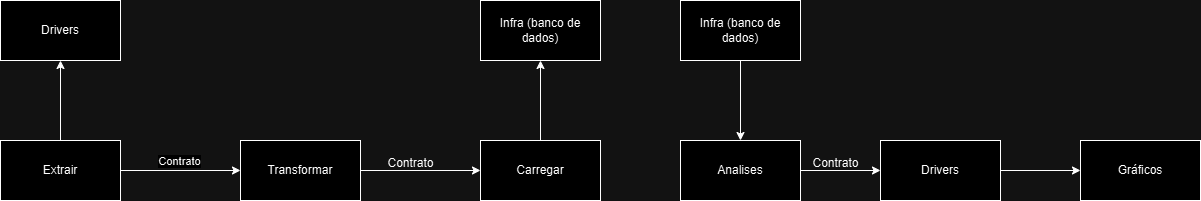

The diagram above was exported from draw.io. Its source (the exported page's mxGraphModel, read from the mxfile embedded in the PNG):
<mxGraphModel dx="1434" dy="772" grid="1" gridSize="10" guides="1" tooltips="1" connect="1" arrows="1" fold="1" page="1" pageScale="1" pageWidth="827" pageHeight="1169" math="0" shadow="0">
  <root>
    <mxCell id="0" />
    <mxCell id="1" parent="0" />
    <mxCell id="XTjwpGrrDI4cN76-j9YZ-3" value="" style="edgeStyle=orthogonalEdgeStyle;rounded=0;orthogonalLoop=1;jettySize=auto;html=1;" parent="1" source="XTjwpGrrDI4cN76-j9YZ-1" target="XTjwpGrrDI4cN76-j9YZ-2" edge="1">
      <mxGeometry relative="1" as="geometry" />
    </mxCell>
    <mxCell id="XTjwpGrrDI4cN76-j9YZ-9" value="Contrato" style="edgeLabel;html=1;align=center;verticalAlign=middle;resizable=0;points=[];" parent="XTjwpGrrDI4cN76-j9YZ-3" vertex="1" connectable="0">
      <mxGeometry x="0.025" y="-1" relative="1" as="geometry">
        <mxPoint x="-3" y="-11" as="offset" />
      </mxGeometry>
    </mxCell>
    <mxCell id="XTjwpGrrDI4cN76-j9YZ-10" value="" style="edgeStyle=orthogonalEdgeStyle;rounded=0;orthogonalLoop=1;jettySize=auto;html=1;" parent="1" source="XTjwpGrrDI4cN76-j9YZ-1" target="XTjwpGrrDI4cN76-j9YZ-7" edge="1">
      <mxGeometry relative="1" as="geometry" />
    </mxCell>
    <mxCell id="XTjwpGrrDI4cN76-j9YZ-1" value="Extrair" style="rounded=0;whiteSpace=wrap;html=1;" parent="1" vertex="1">
      <mxGeometry x="80" y="260" width="120" height="60" as="geometry" />
    </mxCell>
    <mxCell id="XTjwpGrrDI4cN76-j9YZ-5" value="" style="edgeStyle=orthogonalEdgeStyle;rounded=0;orthogonalLoop=1;jettySize=auto;html=1;" parent="1" source="XTjwpGrrDI4cN76-j9YZ-2" target="XTjwpGrrDI4cN76-j9YZ-4" edge="1">
      <mxGeometry relative="1" as="geometry" />
    </mxCell>
    <mxCell id="XTjwpGrrDI4cN76-j9YZ-2" value="Transformar" style="rounded=0;whiteSpace=wrap;html=1;" parent="1" vertex="1">
      <mxGeometry x="320" y="260" width="120" height="60" as="geometry" />
    </mxCell>
    <mxCell id="XTjwpGrrDI4cN76-j9YZ-15" value="" style="edgeStyle=orthogonalEdgeStyle;rounded=0;orthogonalLoop=1;jettySize=auto;html=1;" parent="1" source="XTjwpGrrDI4cN76-j9YZ-4" target="XTjwpGrrDI4cN76-j9YZ-14" edge="1">
      <mxGeometry relative="1" as="geometry" />
    </mxCell>
    <mxCell id="XTjwpGrrDI4cN76-j9YZ-4" value="Carregar" style="rounded=0;whiteSpace=wrap;html=1;" parent="1" vertex="1">
      <mxGeometry x="560" y="260" width="120" height="60" as="geometry" />
    </mxCell>
    <mxCell id="XTjwpGrrDI4cN76-j9YZ-7" value="Drivers" style="rounded=0;whiteSpace=wrap;html=1;" parent="1" vertex="1">
      <mxGeometry x="80" y="120" width="120" height="60" as="geometry" />
    </mxCell>
    <mxCell id="XTjwpGrrDI4cN76-j9YZ-13" value="Contrato" style="text;html=1;align=center;verticalAlign=middle;resizable=0;points=[];autosize=1;strokeColor=none;fillColor=none;" parent="1" vertex="1">
      <mxGeometry x="455" y="268" width="70" height="30" as="geometry" />
    </mxCell>
    <mxCell id="XTjwpGrrDI4cN76-j9YZ-14" value="Infra (banco de dados)" style="rounded=0;whiteSpace=wrap;html=1;" parent="1" vertex="1">
      <mxGeometry x="560" y="120" width="120" height="60" as="geometry" />
    </mxCell>
    <mxCell id="1v6t9JFebfvo9wZkX371-2" value="" style="edgeStyle=orthogonalEdgeStyle;rounded=0;orthogonalLoop=1;jettySize=auto;html=1;" edge="1" parent="1" source="XTjwpGrrDI4cN76-j9YZ-16" target="1v6t9JFebfvo9wZkX371-1">
      <mxGeometry relative="1" as="geometry" />
    </mxCell>
    <mxCell id="XTjwpGrrDI4cN76-j9YZ-16" value="Analises" style="rounded=0;whiteSpace=wrap;html=1;" parent="1" vertex="1">
      <mxGeometry x="760" y="260" width="120" height="60" as="geometry" />
    </mxCell>
    <mxCell id="rqO6wwhKqB1IeTaSgBxn-5" value="" style="edgeStyle=orthogonalEdgeStyle;rounded=0;orthogonalLoop=1;jettySize=auto;html=1;" parent="1" source="rqO6wwhKqB1IeTaSgBxn-4" target="XTjwpGrrDI4cN76-j9YZ-16" edge="1">
      <mxGeometry relative="1" as="geometry" />
    </mxCell>
    <mxCell id="rqO6wwhKqB1IeTaSgBxn-4" value="Infra (banco de dados)" style="rounded=0;whiteSpace=wrap;html=1;" parent="1" vertex="1">
      <mxGeometry x="760" y="120" width="120" height="60" as="geometry" />
    </mxCell>
    <mxCell id="1v6t9JFebfvo9wZkX371-4" value="" style="edgeStyle=orthogonalEdgeStyle;rounded=0;orthogonalLoop=1;jettySize=auto;html=1;" edge="1" parent="1" source="1v6t9JFebfvo9wZkX371-1" target="1v6t9JFebfvo9wZkX371-3">
      <mxGeometry relative="1" as="geometry" />
    </mxCell>
    <mxCell id="1v6t9JFebfvo9wZkX371-1" value="Drivers" style="rounded=0;whiteSpace=wrap;html=1;" vertex="1" parent="1">
      <mxGeometry x="960" y="260" width="120" height="60" as="geometry" />
    </mxCell>
    <mxCell id="1v6t9JFebfvo9wZkX371-3" value="Gráficos" style="rounded=0;whiteSpace=wrap;html=1;" vertex="1" parent="1">
      <mxGeometry x="1160" y="260" width="120" height="60" as="geometry" />
    </mxCell>
    <mxCell id="1v6t9JFebfvo9wZkX371-5" value="Contrato" style="text;html=1;align=center;verticalAlign=middle;resizable=0;points=[];autosize=1;strokeColor=none;fillColor=none;" vertex="1" parent="1">
      <mxGeometry x="880" y="268" width="70" height="30" as="geometry" />
    </mxCell>
  </root>
</mxGraphModel>